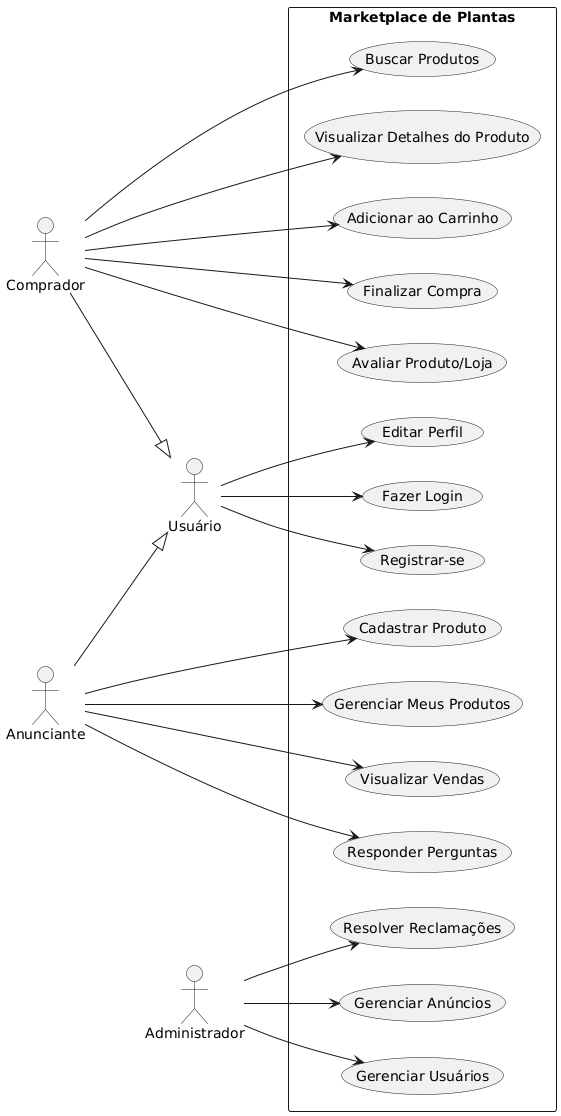

The diagram above was rendered by PlantUML. Its source (embedded in the PNG):
@startuml
left to right direction
skinparam packageStyle rectangle

actor "Usuário" as User
actor "Comprador" as Buyer
actor "Anunciante" as Seller
actor "Administrador" as Admin

Buyer --|> User
Seller --|> User

package "Marketplace de Plantas" {

    usecase "Registrar-se" as UC1
    usecase "Fazer Login" as UC2
    usecase "Editar Perfil" as UC3

    usecase "Buscar Produtos" as UC4
    usecase "Visualizar Detalhes do Produto" as UC5
    usecase "Adicionar ao Carrinho" as UC6
    usecase "Finalizar Compra" as UC7
    usecase "Avaliar Produto/Loja" as UC8

    usecase "Cadastrar Produto" as UC9
    usecase "Gerenciar Meus Produtos" as UC10
    usecase "Visualizar Vendas" as UC11
    usecase "Responder Perguntas" as UC12

    usecase "Gerenciar Usuários" as UC13
    usecase "Gerenciar Anúncios" as UC14
    usecase "Resolver Reclamações" as UC15
}

User --> UC1
User --> UC2
User --> UC3

Buyer --> UC4
Buyer --> UC5
Buyer --> UC6
Buyer --> UC7
Buyer --> UC8

Seller --> UC9
Seller --> UC10
Seller --> UC11
Seller --> UC12

Admin --> UC13
Admin --> UC14
Admin --> UC15
@enduml